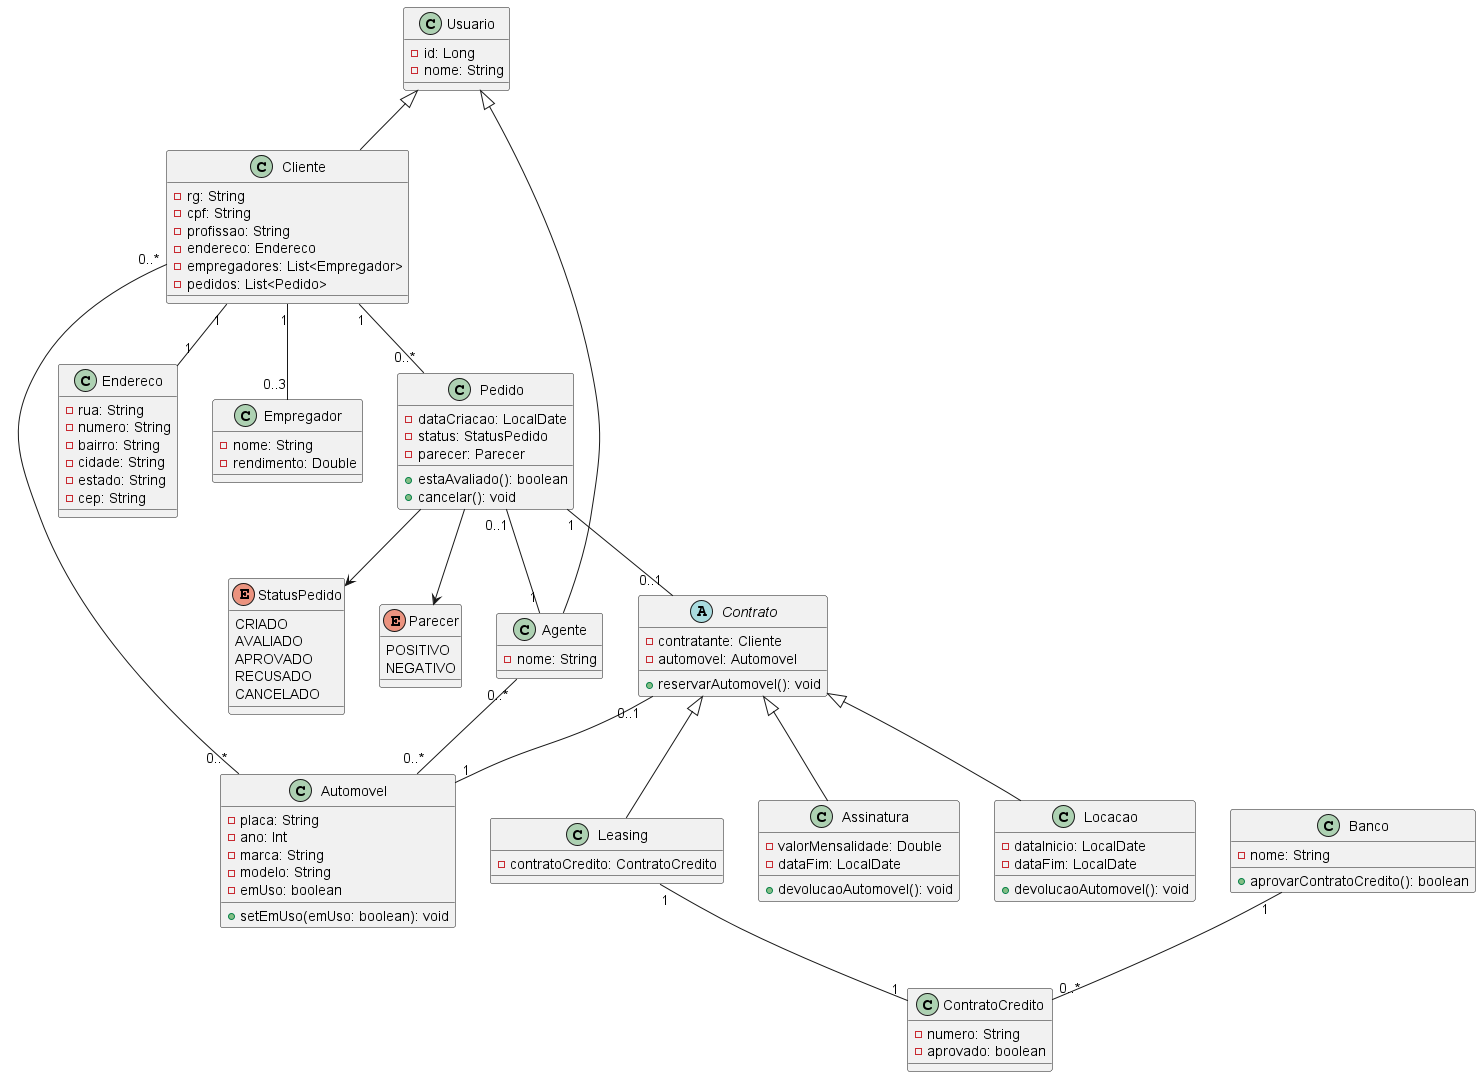

The diagram above was rendered by PlantUML. Its source (embedded in the PNG):
@startuml

class Usuario {
    -id: Long
    -nome: String
}

class Cliente {
    -rg: String
    -cpf: String
    -profissao: String
    -endereco: Endereco
    -empregadores: List<Empregador>
    -pedidos: List<Pedido>
}

class Agente {
    -nome: String
}

class Banco {
    -nome: String
    +aprovarContratoCredito(): boolean
}

class Endereco {
    -rua: String
    -numero: String
    -bairro: String
    -cidade: String
    -estado: String
    -cep: String
}

class Empregador {
    -nome: String
    -rendimento: Double
}

class Pedido {
    -dataCriacao: LocalDate
    -status: StatusPedido
    -parecer: Parecer
    +estaAvaliado(): boolean
    +cancelar(): void
}

abstract class Contrato {
    -contratante: Cliente
    -automovel: Automovel
    +reservarAutomovel(): void
}

class Locacao {
    -dataInicio: LocalDate
    -dataFim: LocalDate
    +devolucaoAutomovel(): void
}

class Assinatura {
    -valorMensalidade: Double
    -dataFim: LocalDate
    +devolucaoAutomovel(): void
}

class Leasing {
    -contratoCredito: ContratoCredito
}

class ContratoCredito {
    -numero: String
    -aprovado: boolean
}

class Automovel {
    -placa: String
    -ano: Int
    -marca: String
    -modelo: String
    -emUso: boolean
    +setEmUso(emUso: boolean): void
}

enum StatusPedido {
    CRIADO
    AVALIADO
    APROVADO
    RECUSADO
    CANCELADO
}

enum Parecer {
    POSITIVO
    NEGATIVO
}

Usuario <|-- Cliente
Usuario <|-- Agente

Cliente "1" -- "1" Endereco
Cliente "1" -- "0..3" Empregador
Cliente "1" -- "0..*" Pedido

Pedido "1" -- "0..1" Contrato
Pedido "0..1" -- "1" Agente

Contrato <|-- Locacao
Contrato <|-- Assinatura
Contrato <|-- Leasing

Contrato "0..1" -- "1" Automovel

Leasing "1" -- "1" ContratoCredito
Banco "1" -- "0..*" ContratoCredito

Cliente "0..*" -- "0..*" Automovel
Agente "0..*" -- "0..*" Automovel

Pedido --> StatusPedido
Pedido --> Parecer

@enduml